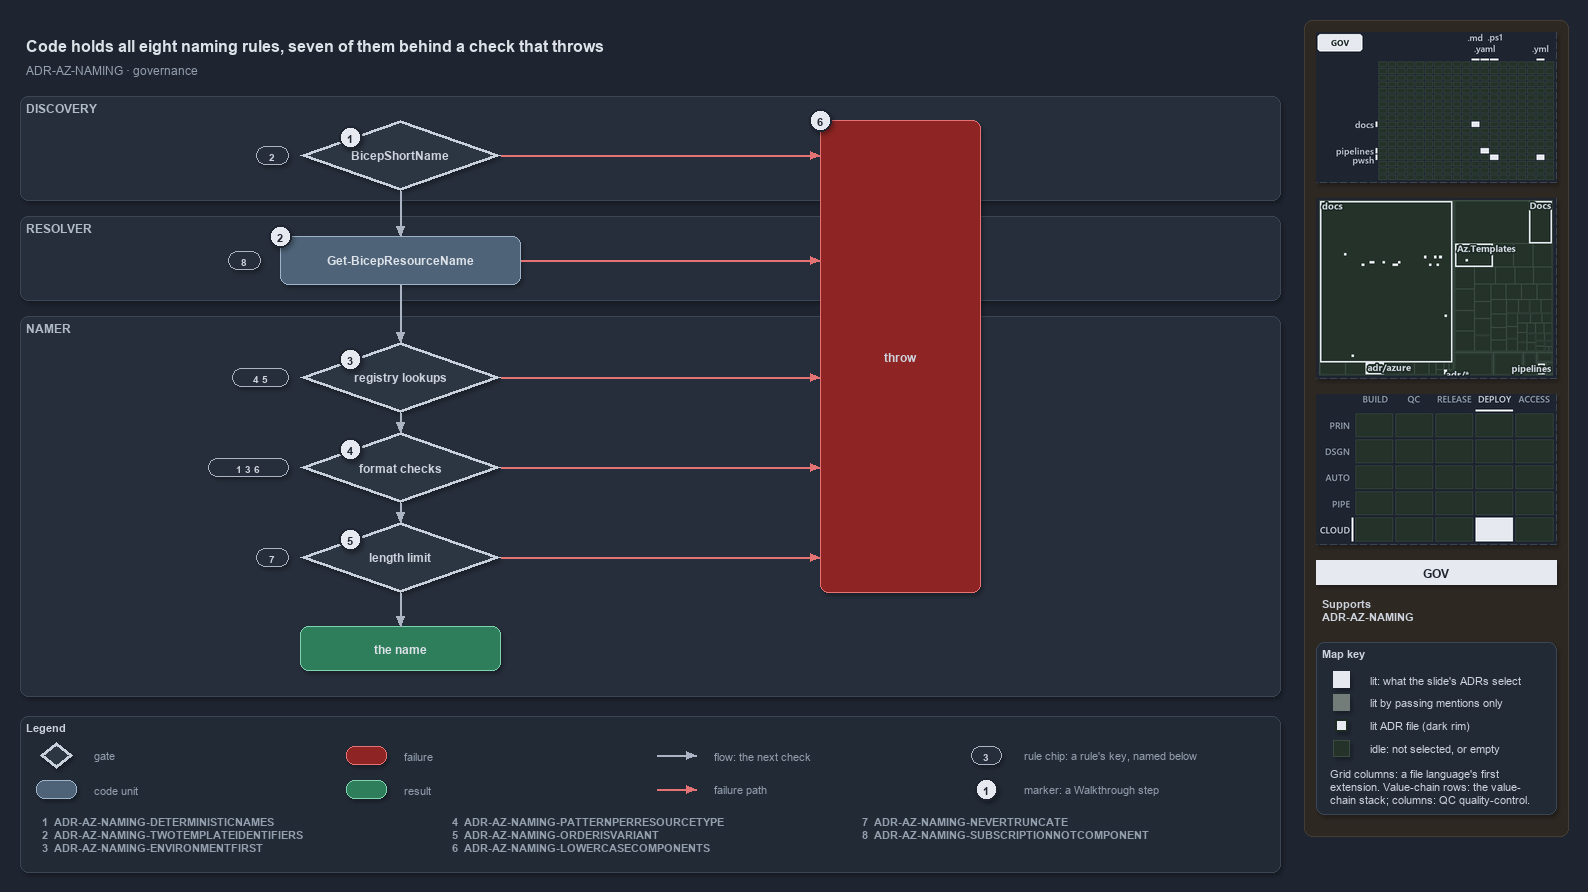

The diagram above was exported from draw.io. Its source (the exported page's mxGraphModel, read from the mxfile embedded in the PNG):
<mxGraphModel dx="1024" dy="768" grid="0" gridSize="10" guides="1" tooltips="1" connect="1" arrows="1" fold="1" page="1" pageScale="1" pageWidth="1572" pageHeight="820" background="#1E2430" math="0" shadow="1">
  <root>
    <mxCell id="0" />
    <mxCell id="1" parent="0" />
    <mxCell id="sidebar-bg" value="" style="rounded=1;arcSize=2;html=1;fillColor=#2E2823;strokeColor=#453C33;shadow=0;" vertex="1" parent="1">
      <mxGeometry x="1304" y="4" width="264" height="816" as="geometry" />
    </mxCell>
    <mxCell id="title" value="Code holds all eight naming rules, seven of them behind a check that throws" style="text;html=1;align=left;verticalAlign=middle;fontSize=16;fontStyle=1;fontColor=#DDE2E9;" vertex="1" parent="1">
      <mxGeometry x="20" y="14" width="1260" height="30" as="geometry" />
    </mxCell>
    <mxCell id="subtitle" value="ADR-AZ-NAMING &amp;#183; governance" style="text;html=1;align=left;verticalAlign=middle;fontSize=12;fontColor=#949FAE;" vertex="1" parent="1">
      <mxGeometry x="20" y="44" width="1240" height="20" as="geometry" />
    </mxCell>
    <mxCell id="band-discovery" value="DISCOVERY" style="rounded=1;html=1;arcSize=3;fillColor=#262E3B;strokeColor=#3A4555;verticalAlign=top;align=left;spacingLeft=8;fontStyle=1;fontSize=12;fontColor=#B0BAC7;" vertex="1" parent="1">
      <mxGeometry x="20" y="80" width="1260" height="104" as="geometry" />
    </mxCell>
    <mxCell id="band-resolver" value="RESOLVER" style="rounded=1;html=1;arcSize=3;fillColor=#262E3B;strokeColor=#3A4555;verticalAlign=top;align=left;spacingLeft=8;fontStyle=1;fontSize=12;fontColor=#B0BAC7;" vertex="1" parent="1">
      <mxGeometry x="20" y="200" width="1260" height="84" as="geometry" />
    </mxCell>
    <mxCell id="band-namer" value="NAMER" style="rounded=1;html=1;arcSize=3;fillColor=#262E3B;strokeColor=#3A4555;verticalAlign=top;align=left;spacingLeft=8;fontStyle=1;fontSize=12;fontColor=#B0BAC7;" vertex="1" parent="1">
      <mxGeometry x="20" y="300" width="1260" height="380" as="geometry" />
    </mxCell>
    <mxCell id="gate-shortname" value="&lt;b&gt;BicepShortName&lt;/b&gt;" style="rhombus;whiteSpace=wrap;html=1;fillColor=#2C3542;strokeColor=#C7D0DB;strokeWidth=3;fontSize=12;fontColor=#CDD3DC;" vertex="1" parent="1">
      <mxGeometry x="300" y="104" width="200" height="70" as="geometry" />
    </mxCell>
    <mxCell id="gate-registry" value="&lt;b&gt;registry lookups&lt;/b&gt;" style="rhombus;whiteSpace=wrap;html=1;fillColor=#2C3542;strokeColor=#C7D0DB;strokeWidth=3;fontSize=12;fontColor=#CDD3DC;" vertex="1" parent="1">
      <mxGeometry x="300" y="326" width="200" height="70" as="geometry" />
    </mxCell>
    <mxCell id="gate-format" value="&lt;b&gt;format checks&lt;/b&gt;" style="rhombus;whiteSpace=wrap;html=1;fillColor=#2C3542;strokeColor=#C7D0DB;strokeWidth=3;fontSize=12;fontColor=#CDD3DC;" vertex="1" parent="1">
      <mxGeometry x="300" y="416" width="200" height="70" as="geometry" />
    </mxCell>
    <mxCell id="gate-limit" value="&lt;b&gt;length limit&lt;/b&gt;" style="rhombus;whiteSpace=wrap;html=1;fillColor=#2C3542;strokeColor=#C7D0DB;strokeWidth=3;fontSize=12;fontColor=#CDD3DC;" vertex="1" parent="1">
      <mxGeometry x="300" y="506" width="200" height="70" as="geometry" />
    </mxCell>
    <mxCell id="resolver" value="&lt;b&gt;Get-BicepResourceName&lt;/b&gt;" style="rounded=1;whiteSpace=wrap;html=1;arcSize=20;fillColor=#4E6378;strokeColor=#9FB3C8;fontColor=#DDE2E9;fontSize=12;" vertex="1" parent="1">
      <mxGeometry x="280" y="220" width="240" height="48" as="geometry" />
    </mxCell>
    <mxCell id="throw" value="&lt;b&gt;throw&lt;/b&gt;" style="rounded=1;whiteSpace=wrap;html=1;arcSize=20;fillColor=#8E2424;strokeColor=#E57373;fontSize=12;" vertex="1" parent="1">
      <mxGeometry x="820" y="104" width="160" height="472" as="geometry" />
    </mxCell>
    <mxCell id="name" value="&lt;b&gt;the name&lt;/b&gt;" style="rounded=1;whiteSpace=wrap;html=1;arcSize=20;fillColor=#2E7D5B;strokeColor=#7FD3AE;fontColor=#DDE2E9;fontSize=12;" vertex="1" parent="1">
      <mxGeometry x="300" y="610" width="200" height="44" as="geometry" />
    </mxCell>
    <mxCell id="rule-shortname" value="2" style="rounded=1;arcSize=50;whiteSpace=wrap;html=1;fillColor=#262E3B;strokeColor=#AAB4C3;fontColor=#CDD3DC;fontStyle=1;fontSize=10.5;" vertex="1" parent="1">
      <mxGeometry x="256" y="130" width="32" height="18" as="geometry" />
    </mxCell>
    <mxCell id="rule-registry" value="4 5" style="rounded=1;arcSize=50;whiteSpace=wrap;html=1;fillColor=#262E3B;strokeColor=#AAB4C3;fontColor=#CDD3DC;fontStyle=1;fontSize=10.5;" vertex="1" parent="1">
      <mxGeometry x="232" y="352" width="56" height="18" as="geometry" />
    </mxCell>
    <mxCell id="rule-format" value="1 3 6" style="rounded=1;arcSize=50;whiteSpace=wrap;html=1;fillColor=#262E3B;strokeColor=#AAB4C3;fontColor=#CDD3DC;fontStyle=1;fontSize=10.5;" vertex="1" parent="1">
      <mxGeometry x="208" y="442" width="80" height="18" as="geometry" />
    </mxCell>
    <mxCell id="rule-limit" value="7" style="rounded=1;arcSize=50;whiteSpace=wrap;html=1;fillColor=#262E3B;strokeColor=#AAB4C3;fontColor=#CDD3DC;fontStyle=1;fontSize=10.5;" vertex="1" parent="1">
      <mxGeometry x="256" y="532" width="32" height="18" as="geometry" />
    </mxCell>
    <mxCell id="rule-resolver" value="8" style="rounded=1;arcSize=50;whiteSpace=wrap;html=1;fillColor=#262E3B;strokeColor=#AAB4C3;fontColor=#CDD3DC;fontStyle=1;fontSize=10.5;" vertex="1" parent="1">
      <mxGeometry x="228" y="235" width="32" height="18" as="geometry" />
    </mxCell>
    <mxCell id="p-edge-shortname-resolver-a" value="" style="text;html=1;strokeColor=none;fillColor=none;" vertex="1" parent="1">
      <mxGeometry x="400" y="174" width="1" height="1" as="geometry" />
    </mxCell>
    <mxCell id="p-edge-shortname-resolver-b" value="" style="text;html=1;strokeColor=none;fillColor=none;" vertex="1" parent="1">
      <mxGeometry x="400" y="220" width="1" height="1" as="geometry" />
    </mxCell>
    <mxCell id="edge-shortname-resolver" value="" style="edgeStyle=orthogonalEdgeStyle;rounded=1;html=1;fontSize=11;endArrow=block;strokeColor=#AAB4C3;fontColor=#CDD3DC;shadow=0;" edge="1" parent="1" source="p-edge-shortname-resolver-a" target="p-edge-shortname-resolver-b">
      <mxGeometry relative="1" as="geometry" />
    </mxCell>
    <mxCell id="p-edge-resolver-registry-a" value="" style="text;html=1;strokeColor=none;fillColor=none;" vertex="1" parent="1">
      <mxGeometry x="400" y="268" width="1" height="1" as="geometry" />
    </mxCell>
    <mxCell id="p-edge-resolver-registry-b" value="" style="text;html=1;strokeColor=none;fillColor=none;" vertex="1" parent="1">
      <mxGeometry x="400" y="326" width="1" height="1" as="geometry" />
    </mxCell>
    <mxCell id="edge-resolver-registry" value="" style="edgeStyle=orthogonalEdgeStyle;rounded=1;html=1;fontSize=11;endArrow=block;strokeColor=#AAB4C3;fontColor=#CDD3DC;shadow=0;" edge="1" parent="1" source="p-edge-resolver-registry-a" target="p-edge-resolver-registry-b">
      <mxGeometry relative="1" as="geometry" />
    </mxCell>
    <mxCell id="p-edge-registry-format-a" value="" style="text;html=1;strokeColor=none;fillColor=none;" vertex="1" parent="1">
      <mxGeometry x="400" y="396" width="1" height="1" as="geometry" />
    </mxCell>
    <mxCell id="p-edge-registry-format-b" value="" style="text;html=1;strokeColor=none;fillColor=none;" vertex="1" parent="1">
      <mxGeometry x="400" y="416" width="1" height="1" as="geometry" />
    </mxCell>
    <mxCell id="edge-registry-format" value="" style="edgeStyle=orthogonalEdgeStyle;rounded=1;html=1;fontSize=11;endArrow=block;strokeColor=#AAB4C3;fontColor=#CDD3DC;shadow=0;" edge="1" parent="1" source="p-edge-registry-format-a" target="p-edge-registry-format-b">
      <mxGeometry relative="1" as="geometry" />
    </mxCell>
    <mxCell id="p-edge-format-limit-a" value="" style="text;html=1;strokeColor=none;fillColor=none;" vertex="1" parent="1">
      <mxGeometry x="400" y="486" width="1" height="1" as="geometry" />
    </mxCell>
    <mxCell id="p-edge-format-limit-b" value="" style="text;html=1;strokeColor=none;fillColor=none;" vertex="1" parent="1">
      <mxGeometry x="400" y="506" width="1" height="1" as="geometry" />
    </mxCell>
    <mxCell id="edge-format-limit" value="" style="edgeStyle=orthogonalEdgeStyle;rounded=1;html=1;fontSize=11;endArrow=block;strokeColor=#AAB4C3;fontColor=#CDD3DC;shadow=0;" edge="1" parent="1" source="p-edge-format-limit-a" target="p-edge-format-limit-b">
      <mxGeometry relative="1" as="geometry" />
    </mxCell>
    <mxCell id="p-edge-limit-name-a" value="" style="text;html=1;strokeColor=none;fillColor=none;" vertex="1" parent="1">
      <mxGeometry x="400" y="576" width="1" height="1" as="geometry" />
    </mxCell>
    <mxCell id="p-edge-limit-name-b" value="" style="text;html=1;strokeColor=none;fillColor=none;" vertex="1" parent="1">
      <mxGeometry x="400" y="610" width="1" height="1" as="geometry" />
    </mxCell>
    <mxCell id="edge-limit-name" value="" style="edgeStyle=orthogonalEdgeStyle;rounded=1;html=1;fontSize=11;endArrow=block;strokeColor=#AAB4C3;fontColor=#CDD3DC;shadow=0;" edge="1" parent="1" source="p-edge-limit-name-a" target="p-edge-limit-name-b">
      <mxGeometry relative="1" as="geometry" />
    </mxCell>
    <mxCell id="p-edge-shortname-throw-a" value="" style="text;html=1;strokeColor=none;fillColor=none;" vertex="1" parent="1">
      <mxGeometry x="500" y="139" width="1" height="1" as="geometry" />
    </mxCell>
    <mxCell id="p-edge-shortname-throw-b" value="" style="text;html=1;strokeColor=none;fillColor=none;" vertex="1" parent="1">
      <mxGeometry x="820" y="139" width="1" height="1" as="geometry" />
    </mxCell>
    <mxCell id="edge-shortname-throw" value="" style="edgeStyle=orthogonalEdgeStyle;rounded=1;html=1;fontSize=11;endArrow=block;strokeColor=#E57373;fontColor=#CDD3DC;shadow=0;" edge="1" parent="1" source="p-edge-shortname-throw-a" target="p-edge-shortname-throw-b">
      <mxGeometry relative="1" as="geometry" />
    </mxCell>
    <mxCell id="p-edge-registry-throw-a" value="" style="text;html=1;strokeColor=none;fillColor=none;" vertex="1" parent="1">
      <mxGeometry x="500" y="361" width="1" height="1" as="geometry" />
    </mxCell>
    <mxCell id="p-edge-registry-throw-b" value="" style="text;html=1;strokeColor=none;fillColor=none;" vertex="1" parent="1">
      <mxGeometry x="820" y="361" width="1" height="1" as="geometry" />
    </mxCell>
    <mxCell id="edge-registry-throw" value="" style="edgeStyle=orthogonalEdgeStyle;rounded=1;html=1;fontSize=11;endArrow=block;strokeColor=#E57373;fontColor=#CDD3DC;shadow=0;" edge="1" parent="1" source="p-edge-registry-throw-a" target="p-edge-registry-throw-b">
      <mxGeometry relative="1" as="geometry" />
    </mxCell>
    <mxCell id="p-edge-format-throw-a" value="" style="text;html=1;strokeColor=none;fillColor=none;" vertex="1" parent="1">
      <mxGeometry x="500" y="451" width="1" height="1" as="geometry" />
    </mxCell>
    <mxCell id="p-edge-format-throw-b" value="" style="text;html=1;strokeColor=none;fillColor=none;" vertex="1" parent="1">
      <mxGeometry x="820" y="451" width="1" height="1" as="geometry" />
    </mxCell>
    <mxCell id="edge-format-throw" value="" style="edgeStyle=orthogonalEdgeStyle;rounded=1;html=1;fontSize=11;endArrow=block;strokeColor=#E57373;fontColor=#CDD3DC;shadow=0;" edge="1" parent="1" source="p-edge-format-throw-a" target="p-edge-format-throw-b">
      <mxGeometry relative="1" as="geometry" />
    </mxCell>
    <mxCell id="p-edge-limit-throw-a" value="" style="text;html=1;strokeColor=none;fillColor=none;" vertex="1" parent="1">
      <mxGeometry x="500" y="541" width="1" height="1" as="geometry" />
    </mxCell>
    <mxCell id="p-edge-limit-throw-b" value="" style="text;html=1;strokeColor=none;fillColor=none;" vertex="1" parent="1">
      <mxGeometry x="820" y="541" width="1" height="1" as="geometry" />
    </mxCell>
    <mxCell id="edge-limit-throw" value="" style="edgeStyle=orthogonalEdgeStyle;rounded=1;html=1;fontSize=11;endArrow=block;strokeColor=#E57373;fontColor=#CDD3DC;shadow=0;" edge="1" parent="1" source="p-edge-limit-throw-a" target="p-edge-limit-throw-b">
      <mxGeometry relative="1" as="geometry" />
    </mxCell>
    <mxCell id="p-edge-resolver-throw-a" value="" style="text;html=1;strokeColor=none;fillColor=none;" vertex="1" parent="1">
      <mxGeometry x="520" y="244" width="1" height="1" as="geometry" />
    </mxCell>
    <mxCell id="p-edge-resolver-throw-b" value="" style="text;html=1;strokeColor=none;fillColor=none;" vertex="1" parent="1">
      <mxGeometry x="820" y="244" width="1" height="1" as="geometry" />
    </mxCell>
    <mxCell id="edge-resolver-throw" value="" style="edgeStyle=orthogonalEdgeStyle;rounded=1;html=1;fontSize=11;endArrow=block;strokeColor=#E57373;fontColor=#CDD3DC;shadow=0;" edge="1" parent="1" source="p-edge-resolver-throw-a" target="p-edge-resolver-throw-b">
      <mxGeometry relative="1" as="geometry" />
    </mxCell>
    <mxCell id="mark-1" value="1" style="ellipse;html=1;fillColor=#E6EAF0;strokeColor=#1E2430;strokeWidth=2;fontColor=#1E2430;fontStyle=1;fontSize=11;" vertex="1" parent="1">
      <mxGeometry x="339" y="110" width="22" height="22" as="geometry" />
    </mxCell>
    <mxCell id="mark-2" value="2" style="ellipse;html=1;fillColor=#E6EAF0;strokeColor=#1E2430;strokeWidth=2;fontColor=#1E2430;fontStyle=1;fontSize=11;" vertex="1" parent="1">
      <mxGeometry x="269" y="209" width="22" height="22" as="geometry" />
    </mxCell>
    <mxCell id="mark-3" value="3" style="ellipse;html=1;fillColor=#E6EAF0;strokeColor=#1E2430;strokeWidth=2;fontColor=#1E2430;fontStyle=1;fontSize=11;" vertex="1" parent="1">
      <mxGeometry x="339" y="332" width="22" height="22" as="geometry" />
    </mxCell>
    <mxCell id="mark-4" value="4" style="ellipse;html=1;fillColor=#E6EAF0;strokeColor=#1E2430;strokeWidth=2;fontColor=#1E2430;fontStyle=1;fontSize=11;" vertex="1" parent="1">
      <mxGeometry x="339" y="422" width="22" height="22" as="geometry" />
    </mxCell>
    <mxCell id="mark-5" value="5" style="ellipse;html=1;fillColor=#E6EAF0;strokeColor=#1E2430;strokeWidth=2;fontColor=#1E2430;fontStyle=1;fontSize=11;" vertex="1" parent="1">
      <mxGeometry x="339" y="512" width="22" height="22" as="geometry" />
    </mxCell>
    <mxCell id="mark-6" value="6" style="ellipse;html=1;fillColor=#E6EAF0;strokeColor=#1E2430;strokeWidth=2;fontColor=#1E2430;fontStyle=1;fontSize=11;" vertex="1" parent="1">
      <mxGeometry x="809" y="93" width="22" height="22" as="geometry" />
    </mxCell>
    <mxCell id="legend" value="&lt;b&gt;Legend&lt;/b&gt;" style="rounded=1;whiteSpace=wrap;html=1;arcSize=6;fillColor=#222A36;strokeColor=#3A4555;align=left;verticalAlign=top;spacing=8;fontSize=11;fontColor=#CDD3DC;" vertex="1" parent="1">
      <mxGeometry x="20" y="700" width="1260" height="156" as="geometry" />
      <mxCell id="lg-key-0" value="&lt;b&gt;1&lt;/b&gt;&amp;#160;&amp;#160;ADR-AZ-NAMING-DETERMINISTICNAMES&lt;br&gt;&lt;b&gt;2&lt;/b&gt;&amp;#160;&amp;#160;ADR-AZ-NAMING-TWOTEMPLATEIDENTIFIERS&lt;br&gt;&lt;b&gt;3&lt;/b&gt;&amp;#160;&amp;#160;ADR-AZ-NAMING-ENVIRONMENTFIRST" style="text;html=1;align=left;verticalAlign=top;fontSize=11;fontColor=#949FAE;" vertex="1" parent="1">
        <mxGeometry x="36" y="794" width="400" height="52" as="geometry" />
      </mxCell>
      <mxCell id="lg-key-1" value="&lt;b&gt;4&lt;/b&gt;&amp;#160;&amp;#160;ADR-AZ-NAMING-PATTERNPERRESOURCETYPE&lt;br&gt;&lt;b&gt;5&lt;/b&gt;&amp;#160;&amp;#160;ADR-AZ-NAMING-ORDERISVARIANT&lt;br&gt;&lt;b&gt;6&lt;/b&gt;&amp;#160;&amp;#160;ADR-AZ-NAMING-LOWERCASECOMPONENTS" style="text;html=1;align=left;verticalAlign=top;fontSize=11;fontColor=#949FAE;" vertex="1" parent="1">
        <mxGeometry x="446" y="794" width="400" height="52" as="geometry" />
      </mxCell>
      <mxCell id="lg-key-2" value="&lt;b&gt;7&lt;/b&gt;&amp;#160;&amp;#160;ADR-AZ-NAMING-NEVERTRUNCATE&lt;br&gt;&lt;b&gt;8&lt;/b&gt;&amp;#160;&amp;#160;ADR-AZ-NAMING-SUBSCRIPTIONNOTCOMPONENT" style="text;html=1;align=left;verticalAlign=top;fontSize=11;fontColor=#949FAE;" vertex="1" parent="1">
        <mxGeometry x="856" y="794" width="400" height="52" as="geometry" />
      </mxCell>
    </mxCell>
    <mxCell id="legend-1" value="" style="rhombus;whiteSpace=wrap;html=1;fillColor=#2C3542;strokeColor=#C7D0DB;strokeWidth=3;fontColor=#CDD3DC;" vertex="1" parent="1">
      <mxGeometry x="40" y="726" width="32" height="26" as="geometry" />
    </mxCell>
    <mxCell id="legend-1-text" value="gate" style="text;html=1;align=left;verticalAlign=middle;fontSize=11;fontColor=#949FAE;" vertex="1" parent="1">
      <mxGeometry x="88" y="729" width="250" height="20" as="geometry" />
    </mxCell>
    <mxCell id="legend-2" value="" style="rounded=1;whiteSpace=wrap;html=1;arcSize=20;fillColor=#4E6378;strokeColor=#9FB3C8;fontColor=#DDE2E9;" vertex="1" parent="1">
      <mxGeometry x="36" y="764" width="40" height="18" as="geometry" />
    </mxCell>
    <mxCell id="legend-2-text" value="code unit" style="text;html=1;align=left;verticalAlign=middle;fontSize=11;fontColor=#949FAE;" vertex="1" parent="1">
      <mxGeometry x="88" y="763" width="250" height="20" as="geometry" />
    </mxCell>
    <mxCell id="legend-3" value="" style="rounded=1;whiteSpace=wrap;html=1;arcSize=20;fillColor=#8E2424;strokeColor=#E57373;" vertex="1" parent="1">
      <mxGeometry x="346" y="730" width="40" height="18" as="geometry" />
    </mxCell>
    <mxCell id="legend-3-text" value="failure" style="text;html=1;align=left;verticalAlign=middle;fontSize=11;fontColor=#949FAE;" vertex="1" parent="1">
      <mxGeometry x="398" y="729" width="250" height="20" as="geometry" />
    </mxCell>
    <mxCell id="legend-4" value="" style="rounded=1;whiteSpace=wrap;html=1;arcSize=20;fillColor=#2E7D5B;strokeColor=#7FD3AE;fontColor=#DDE2E9;" vertex="1" parent="1">
      <mxGeometry x="346" y="764" width="40" height="18" as="geometry" />
    </mxCell>
    <mxCell id="legend-4-text" value="result" style="text;html=1;align=left;verticalAlign=middle;fontSize=11;fontColor=#949FAE;" vertex="1" parent="1">
      <mxGeometry x="398" y="763" width="250" height="20" as="geometry" />
    </mxCell>
    <mxCell id="legend-5-a" value="" style="text;html=1;strokeColor=none;fillColor=none;" vertex="1" parent="1">
      <mxGeometry x="656" y="739" width="1" height="1" as="geometry" />
    </mxCell>
    <mxCell id="legend-5-b" value="" style="text;html=1;strokeColor=none;fillColor=none;" vertex="1" parent="1">
      <mxGeometry x="696" y="739" width="1" height="1" as="geometry" />
    </mxCell>
    <mxCell id="legend-5" value="" style="edgeStyle=orthogonalEdgeStyle;rounded=1;html=1;endArrow=block;strokeColor=#AAB4C3;fontColor=#CDD3DC;shadow=0;" edge="1" parent="1" source="legend-5-a" target="legend-5-b">
      <mxGeometry relative="1" as="geometry" />
    </mxCell>
    <mxCell id="legend-5-text" value="flow: the next check" style="text;html=1;align=left;verticalAlign=middle;fontSize=11;fontColor=#949FAE;" vertex="1" parent="1">
      <mxGeometry x="708" y="729" width="250" height="20" as="geometry" />
    </mxCell>
    <mxCell id="legend-6-a" value="" style="text;html=1;strokeColor=none;fillColor=none;" vertex="1" parent="1">
      <mxGeometry x="656" y="773" width="1" height="1" as="geometry" />
    </mxCell>
    <mxCell id="legend-6-b" value="" style="text;html=1;strokeColor=none;fillColor=none;" vertex="1" parent="1">
      <mxGeometry x="696" y="773" width="1" height="1" as="geometry" />
    </mxCell>
    <mxCell id="legend-6" value="" style="edgeStyle=orthogonalEdgeStyle;rounded=1;html=1;endArrow=block;strokeColor=#E57373;fontColor=#CDD3DC;shadow=0;" edge="1" parent="1" source="legend-6-a" target="legend-6-b">
      <mxGeometry relative="1" as="geometry" />
    </mxCell>
    <mxCell id="legend-6-text" value="failure path" style="text;html=1;align=left;verticalAlign=middle;fontSize=11;fontColor=#949FAE;" vertex="1" parent="1">
      <mxGeometry x="708" y="763" width="250" height="20" as="geometry" />
    </mxCell>
    <mxCell id="legend-7" value="3" style="rounded=1;arcSize=50;whiteSpace=wrap;html=1;fillColor=#262E3B;strokeColor=#AAB4C3;fontColor=#CDD3DC;fontStyle=1;fontSize=10.5;" vertex="1" parent="1">
      <mxGeometry x="971" y="730" width="30" height="18" as="geometry" />
    </mxCell>
    <mxCell id="legend-7-text" value="rule chip: a rule's key, named below" style="text;html=1;align=left;verticalAlign=middle;fontSize=11;fontColor=#949FAE;" vertex="1" parent="1">
      <mxGeometry x="1018" y="729" width="250" height="20" as="geometry" />
    </mxCell>
    <mxCell id="legend-8" value="1" style="ellipse;html=1;fillColor=#E6EAF0;strokeColor=#1E2430;strokeWidth=2;fontColor=#1E2430;fontStyle=1;fontSize=11;" vertex="1" parent="1">
      <mxGeometry x="975" y="762" width="22" height="22" as="geometry" />
    </mxCell>
    <mxCell id="legend-8-text" value="marker: a Walkthrough step" style="text;html=1;align=left;verticalAlign=middle;fontSize=11;fontColor=#949FAE;" vertex="1" parent="1">
      <mxGeometry x="1018" y="763" width="250" height="20" as="geometry" />
    </mxCell>
    <mxCell id="minimap-grid" value="" style="shape=image;html=1;imageAspect=0;aspect=fixed;verticalLabelPosition=bottom;strokeColor=#3A4555;dashed=1;fillColor=#222A36;image=data:image/png,(base64 omitted: 9396 chars);" vertex="1" parent="1">
      <mxGeometry x="1316" y="16" width="240" height="150" as="geometry" />
    </mxCell>
    <mxCell id="minimap-tree" value="" style="shape=image;html=1;imageAspect=0;aspect=fixed;verticalLabelPosition=bottom;strokeColor=#3A4555;dashed=1;fillColor=#222A36;image=data:image/png,(base64 omitted: 15016 chars);" vertex="1" parent="1">
      <mxGeometry x="1316" y="182" width="240" height="180" as="geometry" />
    </mxCell>
    <mxCell id="minimap-chain" value="" style="shape=image;html=1;imageAspect=0;aspect=fixed;verticalLabelPosition=bottom;strokeColor=#3A4555;dashed=1;fillColor=#222A36;image=data:image/png,(base64 omitted: 12580 chars);" vertex="1" parent="1">
      <mxGeometry x="1316" y="378" width="240" height="150" as="geometry" />
    </mxCell>
    <mxCell id="lens-badge" value="GOV" style="rounded=0;whiteSpace=wrap;html=1;align=center;verticalAlign=middle;fontSize=12;fontStyle=1;fontColor=#1E2430;fillColor=#E6EAF0;strokeColor=none;" vertex="1" parent="1">
      <mxGeometry x="1316" y="544" width="240" height="24" as="geometry" />
    </mxCell>
    <mxCell id="supports" value="&lt;b&gt;Supports&lt;/b&gt;&lt;br&gt;ADR-AZ-NAMING" style="text;html=1;whiteSpace=wrap;align=left;verticalAlign=top;fontSize=11;fontColor=#CDD3DC;" vertex="1" parent="1">
      <mxGeometry x="1316" y="576" width="240" height="38" as="geometry" />
    </mxCell>
    <mxCell id="mapkey" value="&lt;b&gt;Map key&lt;/b&gt;" style="rounded=1;arcSize=6;whiteSpace=wrap;html=1;align=left;verticalAlign=top;fontSize=11;fontColor=#CDD3DC;fillColor=#222A36;strokeColor=#3A4555;spacingLeft=8;spacingTop=2;" vertex="1" parent="1">
      <mxGeometry x="1316" y="626" width="240" height="172" as="geometry" />
    </mxCell>
    <mxCell id="mapkey-lit" value="" style="rounded=0;html=1;fillColor=#E6EAF0;strokeColor=#E6EAF0;" vertex="1" parent="1">
      <mxGeometry x="1333.0" y="655.0" width="16" height="16" as="geometry" />
    </mxCell>
    <mxCell id="mapkey-lit-text" value="lit: what the slide's ADRs select" style="text;html=1;align=left;verticalAlign=middle;fontSize=11;fontColor=#CDD3DC;" vertex="1" parent="1">
      <mxGeometry x="1364" y="653" width="184" height="20" as="geometry" />
    </mxCell>
    <mxCell id="mapkey-touched" value="" style="rounded=0;html=1;fillColor=#727C79;strokeColor=#727C79;" vertex="1" parent="1">
      <mxGeometry x="1333.0" y="678.0" width="16" height="16" as="geometry" />
    </mxCell>
    <mxCell id="mapkey-touched-text" value="lit by passing mentions only" style="text;html=1;align=left;verticalAlign=middle;fontSize=11;fontColor=#CDD3DC;" vertex="1" parent="1">
      <mxGeometry x="1364" y="676" width="184" height="20" as="geometry" />
    </mxCell>
    <mxCell id="mapkey-adr" value="" style="rounded=0;html=1;fillColor=#E6EAF0;strokeColor=#1C2A24;strokeWidth=2;" vertex="1" parent="1">
      <mxGeometry x="1335.0" y="703.0" width="12" height="12" as="geometry" />
    </mxCell>
    <mxCell id="mapkey-adr-text" value="lit ADR file (dark rim)" style="text;html=1;align=left;verticalAlign=middle;fontSize=11;fontColor=#CDD3DC;" vertex="1" parent="1">
      <mxGeometry x="1364" y="699" width="184" height="20" as="geometry" />
    </mxCell>
    <mxCell id="mapkey-idle" value="" style="rounded=0;html=1;fillColor=#243229;strokeColor=#3B4D43;" vertex="1" parent="1">
      <mxGeometry x="1333.0" y="724.0" width="16" height="16" as="geometry" />
    </mxCell>
    <mxCell id="mapkey-idle-text" value="idle: not selected, or empty" style="text;html=1;align=left;verticalAlign=middle;fontSize=11;fontColor=#CDD3DC;" vertex="1" parent="1">
      <mxGeometry x="1364" y="722" width="184" height="20" as="geometry" />
    </mxCell>
    <mxCell id="mapkey-codes" value="Grid columns: a file language's first&lt;br&gt;extension. Value-chain rows: the value-&lt;br&gt;chain stack; columns: QC quality-control." style="text;html=1;align=left;verticalAlign=top;whiteSpace=wrap;fontSize=11;fontColor=#CDD3DC;" vertex="1" parent="1">
      <mxGeometry x="1324" y="746" width="224" height="46" as="geometry" />
    </mxCell>
  </root>
</mxGraphModel>